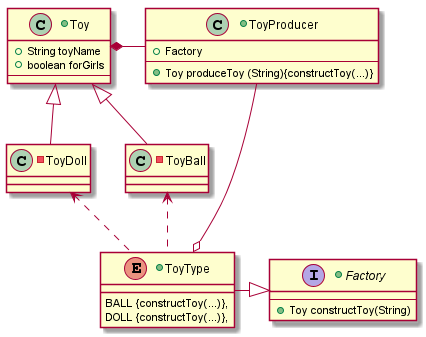

The diagram above was rendered by PlantUML. Its source (embedded in the PNG):
@startuml

+class ToyProducer{
        +{field} Factory
    --
        +{method} Toy produceToy (String){constructToy(...)}
}

+class Toy{
        +{field} String toyName
        +{field} boolean forGirls
    --
}

-class ToyBall extends Toy{
}

-class ToyDoll extends Toy{
}

+interface Factory{
    --
        +{method} Toy constructToy(String)
}

+enum ToyType{
BALL {constructToy(...)},
DOLL {constructToy(...)},
}

ToyProducer -right-* Toy

ToyProducer -up-o ToyType
ToyType -right-|> Factory
ToyType .up.> ToyBall
ToyType .up.> ToyDoll

@enduml